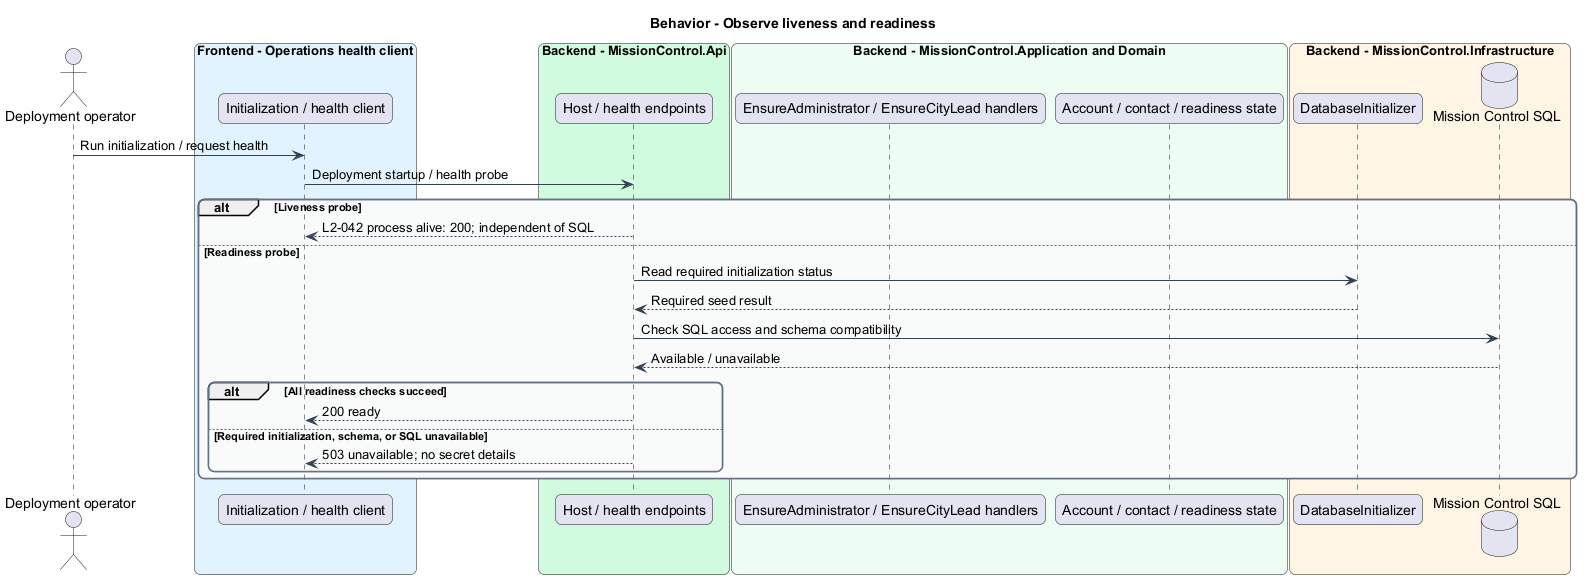

The diagram above was rendered by PlantUML. Its source (embedded in the PNG):
@startuml
skinparam backgroundColor #FFFFFF
skinparam shadowing false
skinparam roundcorner 12
skinparam defaultFontName Arial
skinparam ArrowColor #344054
skinparam rectangle {
  BorderColor #344054
  FontColor #101828
}
skinparam package {
  BorderColor #667085
  FontColor #101828
  BackgroundColor #F9FAFB
}
title Behavior - Observe liveness and readiness
actor "Deployment operator" as actor
box "Frontend - Operations health client" #E0F2FE
  participant "Initialization / health client" as page
end box
box "Backend - MissionControl.Api" #D1FADF
  participant "Host / health endpoints" as ctrl
end box
box "Backend - MissionControl.Application and Domain" #ECFDF3
  participant "EnsureAdministrator / EnsureCityLead handlers" as handler
  participant "Account / contact / readiness state" as entity
end box
box "Backend - MissionControl.Infrastructure" #FFF4E5
  participant "DatabaseInitializer" as init
  database "Mission Control SQL" as db
end box
actor -> page : Run initialization / request health
page -> ctrl : Deployment startup / health probe
alt Liveness probe
  ctrl --> page : L2-042 process alive: 200; independent of SQL
else Readiness probe
  ctrl -> init : Read required initialization status
  init --> ctrl : Required seed result
  ctrl -> db : Check SQL access and schema compatibility
  db --> ctrl : Available / unavailable
  alt All readiness checks succeed
    ctrl --> page : 200 ready
  else Required initialization, schema, or SQL unavailable
    ctrl --> page : 503 unavailable; no secret details
  end
end
@enduml